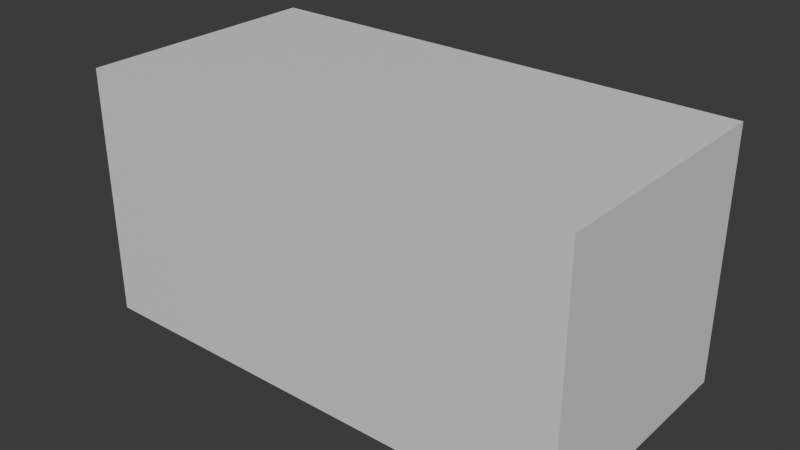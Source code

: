 # Source: ROSS_Front.blend  (saved by Blender 4.5.91; exported with 4.5.12 LTS)
import bpy
from mathutils import Matrix  # noqa: F401  (used for matrix-valued properties, if any)

bpy.ops.wm.read_factory_settings(use_empty=True)
scene = bpy.context.scene
scene.name = 'Scene'

# ---- collections
col_collection = bpy.data.collections.new('Collection'); scene.collection.children.link(col_collection)

# ---- materials (node trees are filled in below, after node groups)
mat_material = bpy.data.materials.new('Material')
mat_material.alpha_threshold = 0.0
mat_material.roughness = 0.5
mat_material.line_color = (0.0, 0.0, 0.0, 1.0)

# ---- material node trees
mat_material.use_nodes = True; mat_material.node_tree.nodes.clear()
_N = mat_material.node_tree.nodes; _L = mat_material.node_tree.links
n0 = _N.new('ShaderNodeOutputMaterial'); n0.name = 'Material Output'; n0.location = (200, 100)
n1 = _N.new('ShaderNodeBsdfPrincipled'); n1.name = 'Principled BSDF'; n1.location = (-200, 100)
n1.inputs[3].default_value = 1.45
_L.new(n1.outputs[0], n0.inputs[0])
n0.is_active_output = True

# ---- world
world_world = bpy.data.worlds.new('World'); scene.world = world_world
world_world.use_nodes = True; world_world.node_tree.nodes.clear()
_N = world_world.node_tree.nodes; _L = world_world.node_tree.links
n0 = _N.new('ShaderNodeOutputWorld'); n0.name = 'World Output'; n0.location = (200, 100)
n1 = _N.new('ShaderNodeBackground'); n1.name = 'Background'; n1.location = (-200, 100)
n1.inputs[0].default_value = (0.05088, 0.05088, 0.05088, 1.0)
_L.new(n1.outputs[0], n0.inputs[0])
n0.is_active_output = True
world_world.color = (0.05088, 0.05088, 0.05088)
world_world.sun_shadow_jitter_overblur = 0.0

# ---- meshes
me_cube = bpy.data.meshes.new('Cube')
me_cube.from_pydata([(2.0, 0.0, 1.0), (2.0, 0.0, -1.0), (2.0, -2.0, 1.0), (2.0, -2.0, -1.0), (0.0, 0.0, 1.0), (0.0, 0.0, -1.0), (0.0, -2.0, 1.0), (0.0, -2.0, -1.0)], [], [(0, 4, 6, 2), (3, 2, 6, 7), (7, 6, 4, 5), (5, 1, 3, 7), (1, 0, 2, 3), (5, 4, 0, 1)])
_uv = me_cube.uv_layers.new(name='UVMap')
_uv.uv.foreach_set('vector', [0.625, 0.5, 0.875, 0.5, 0.875, 0.75, 0.625, 0.75, 0.375, 0.75, 0.625, 0.75, 0.625, 1.0, 0.375, 1.0, 0.375, 0.0, 0.625, 0.0, 0.625, 0.25, 0.375, 0.25, 0.125, 0.5, 0.375, 0.5, 0.375, 0.75, 0.125, 0.75, 0.375, 0.5, 0.625, 0.5, 0.625, 0.75, 0.375, 0.75, 0.375, 0.25, 0.625, 0.25, 0.625, 0.5, 0.375, 0.5])
me_cube.materials.append(mat_material)
me_cube.use_mirror_vertex_groups = False
me_cube.update()

# ---- objects
ob_cube = bpy.data.objects.new('Cube', me_cube)

# ---- transforms, parenting, visibility, modifiers, constraints
ob_cube.location = (0.0, 0.0, 0.0)
ob_cube.lock_rotations_4d = False
ob_cube.empty_display_type = 'ARROWS'
ob_cube.lineart.crease_threshold = 0.0
_m = ob_cube.modifiers.new('Mirror', 'MIRROR')

# ---- collection membership
col_collection.objects.link(ob_cube)

# ---- scene / render settings (as saved in the file)
scene.frame_start = 1; scene.frame_end = 250; scene.frame_set(1)
scene.render.engine = 'BLENDER_EEVEE_NEXT'
bpy.context.view_layer.update()

# ---- added for rendering (the .blend has no active camera and no usable light): camera, sun
cam_auto = bpy.data.cameras.new('AutoCamera')
cam_auto.lens = 50.0
cam_auto.sensor_width = 36.0
cam_auto.clip_end = 1000.0
ob_auto_camera = bpy.data.objects.new('AutoCamera', cam_auto)
scene.collection.objects.link(ob_auto_camera)
ob_auto_camera.location = (4.53266, -6.43919, 3.62613)
ob_auto_camera.rotation_euler = (1.09748, -7.21219e-08, 0.694738)
scene.camera = ob_auto_camera
light_auto_sun = bpy.data.lights.new('AutoSun', 'SUN')
light_auto_sun.energy = 3.0
light_auto_sun.angle = 0.0523599
ob_auto_sun = bpy.data.objects.new('AutoSun', light_auto_sun)
scene.collection.objects.link(ob_auto_sun)
ob_auto_sun.rotation_euler = (0.872665, 0.174533, 0.523599)
bpy.context.view_layer.update()
